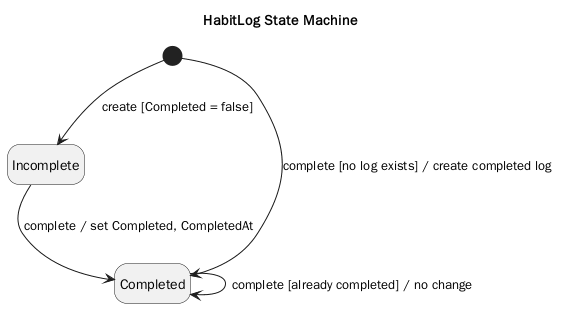

The diagram above was rendered by PlantUML. Its source (embedded in the PNG):
@startuml
title HabitLog State Machine

hide empty description

[*] --> Incomplete : create [Completed = false]
[*] --> Completed : complete [no log exists] / create completed log
Incomplete --> Completed : complete / set Completed, CompletedAt
Completed --> Completed : complete [already completed] / no change

@enduml